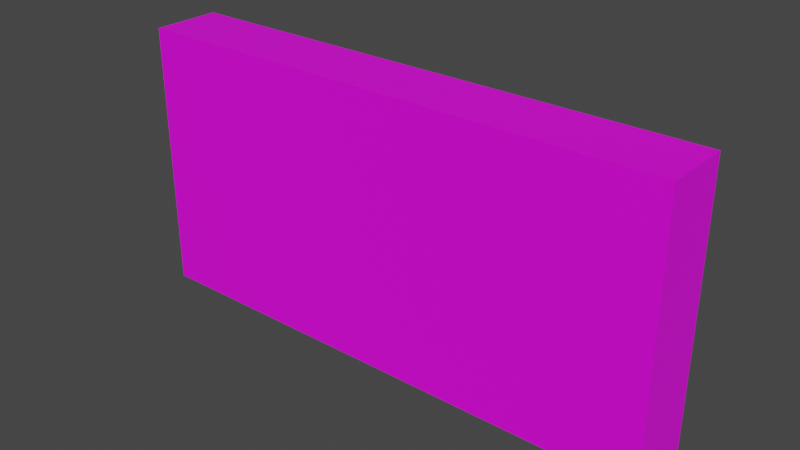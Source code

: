 # Source: wall-cobble.blend  (saved by Blender 3.4.6; exported with 4.5.12 LTS)
import bpy
from mathutils import Matrix  # noqa: F401  (used for matrix-valued properties, if any)

bpy.ops.wm.read_factory_settings(use_empty=True)
scene = bpy.context.scene
scene.name = 'Scene'

# ---- collections
col_collection = bpy.data.collections.new('Collection'); scene.collection.children.link(col_collection)

# ---- images (referenced by path relative to the original .blend; pixels are not part of the script)
import os
ASSET_DIR = os.environ.get("B2B_ASSET_DIR", "")  # directory of the original .blend (textures are referenced by path, not embedded)
HERE = os.path.dirname(os.path.abspath(__file__))  # packed textures are extracted next to this script under _unpacked/

def load_image(name, relpath, width, height, colorspace="sRGB"):
    """Load a texture the original file referenced (path relative to the .blend, or extracted next to this script)."""
    p = next((c for c in (os.path.join(HERE, relpath), os.path.join(ASSET_DIR, relpath)) if relpath and os.path.exists(c)), "")
    if p:
        img = bpy.data.images.load(p, check_existing=True)
        img.name = name
    else:  # same state as the original file: an image datablock whose file is absent (Cycles renders it pink)
        img = bpy.data.images.new(name, width, height)
        img.source = "FILE"
        img.filepath = "//" + (relpath or name)
    img.colorspace_settings.name = colorspace
    return img
img_wall_cobble = load_image('Wall Cobble', 'textures/Wall Cobble.png', 1024, 1024, 'sRGB')

# ---- materials (node trees are filled in below, after node groups)
mat_material = bpy.data.materials.new('Material')
mat_material.alpha_threshold = 0.0
mat_material.use_transparent_shadow = False
mat_material.roughness = 0.5
mat_material.line_color = (0.0, 0.0, 0.0, 1.0)

# ---- material node trees
mat_material.use_nodes = True; mat_material.node_tree.nodes.clear()
_N = mat_material.node_tree.nodes; _L = mat_material.node_tree.links
n0 = _N.new('ShaderNodeOutputMaterial'); n0.name = 'Material Output'; n0.location = (300, 300)
n1 = _N.new('ShaderNodeBsdfPrincipled'); n1.name = 'Principled BSDF'; n1.location = (10, 300)
n1.distribution = 'GGX'
n1.subsurface_method = 'RANDOM_WALK_SKIN'
n1.inputs[3].default_value = 1.45
n1.inputs[27].default_value = (0.0, 0.0, 0.0, 1.0)
n1.inputs[28].default_value = 1.0
n2 = _N.new('ShaderNodeTexImage'); n2.name = 'Image Texture'; n2.location = (-280, 280)
n2.image = img_wall_cobble
_L.new(n1.outputs[0], n0.inputs[0])
_L.new(n2.outputs[0], n1.inputs[0])
n0.is_active_output = True

# ---- world
world_world = bpy.data.worlds.new('World'); scene.world = world_world
world_world.use_nodes = True; world_world.node_tree.nodes.clear()
_N = world_world.node_tree.nodes; _L = world_world.node_tree.links
n0 = _N.new('ShaderNodeOutputWorld'); n0.name = 'World Output'; n0.location = (300, 300)
n1 = _N.new('ShaderNodeBackground'); n1.name = 'Background'; n1.location = (10, 300)
n1.inputs[0].default_value = (0.05088, 0.05088, 0.05088, 1.0)
_L.new(n1.outputs[0], n0.inputs[0])
n0.is_active_output = True
world_world.color = (0.05088, 0.05088, 0.05088)
world_world.use_sun_shadow = False
world_world.sun_shadow_jitter_overblur = 0.0

# ---- meshes
me_cube = bpy.data.meshes.new('Cube')
me_cube.from_pydata([(2.0, 0.2526, 2.0), (2.0, 0.2526, 0.0), (2.0, -0.2526, 2.0), (2.0, -0.2526, 0.0), (-2.0, 0.2526, 2.0), (-2.0, 0.2526, 0.0), (-2.0, -0.2526, 2.0), (-2.0, -0.2526, 0.0)], [], [(0, 4, 6, 2), (3, 2, 6, 7), (7, 6, 4, 5), (5, 1, 3, 7), (1, 0, 2, 3), (5, 4, 0, 1)])
_uv = me_cube.uv_layers.new(name='UVMap')
_uv.uv.foreach_set('vector', [0.8903, 0.008699, 0.8903, 0.6709, 0.8067, 0.6709, 0.8067, 0.008699, 0.3398, 0.6709, 0.008699, 0.6709, 0.008699, 0.008699, 0.3398, 0.008699, 0.9913, 0.3572, 0.9913, 0.6883, 0.9077, 0.6883, 0.9077, 0.3572, 0.7893, 0.008699, 0.7893, 0.6709, 0.7057, 0.6709, 0.7057, 0.008699, 0.9913, 0.008699, 0.9913, 0.3398, 0.9077, 0.3398, 0.9077, 0.008699, 0.6883, 0.6709, 0.3572, 0.6709, 0.3572, 0.008699, 0.6883, 0.008699])
me_cube.materials.append(mat_material)
me_cube.use_mirror_vertex_groups = False
me_cube.update()

# ---- objects
ob_wall_cobble = bpy.data.objects.new('Wall Cobble', me_cube)

# ---- transforms, parenting, visibility, modifiers, constraints
ob_wall_cobble.location = (0.0, 0.0, 0.0)
ob_wall_cobble.lock_rotations_4d = False
ob_wall_cobble.empty_display_type = 'ARROWS'
ob_wall_cobble.lineart.crease_threshold = 0.0

# ---- collection membership
col_collection.objects.link(ob_wall_cobble)

# ---- scene / render settings (as saved in the file)
scene.frame_start = 1; scene.frame_end = 250; scene.frame_set(1)
scene.render.engine = 'BLENDER_EEVEE_NEXT'
scene.cycles.sampling_pattern = 'TABULATED_SOBOL'
scene.cycles.use_light_tree = False
scene.view_settings.view_transform = 'Filmic'
bpy.context.view_layer.update()

# ---- added for rendering (the .blend has no active camera and no usable light): camera, sun
cam_auto = bpy.data.cameras.new('AutoCamera')
cam_auto.lens = 50.0
cam_auto.sensor_width = 36.0
cam_auto.clip_end = 1000.0
ob_auto_camera = bpy.data.objects.new('AutoCamera', cam_auto)
scene.collection.objects.link(ob_auto_camera)
ob_auto_camera.location = (4.16404, -4.99685, 4.33123)
ob_auto_camera.rotation_euler = (1.09748, -7.21219e-08, 0.694738)
scene.camera = ob_auto_camera
light_auto_sun = bpy.data.lights.new('AutoSun', 'SUN')
light_auto_sun.energy = 3.0
light_auto_sun.angle = 0.0523599
ob_auto_sun = bpy.data.objects.new('AutoSun', light_auto_sun)
scene.collection.objects.link(ob_auto_sun)
ob_auto_sun.rotation_euler = (0.872665, 0.174533, 0.523599)
bpy.context.view_layer.update()

